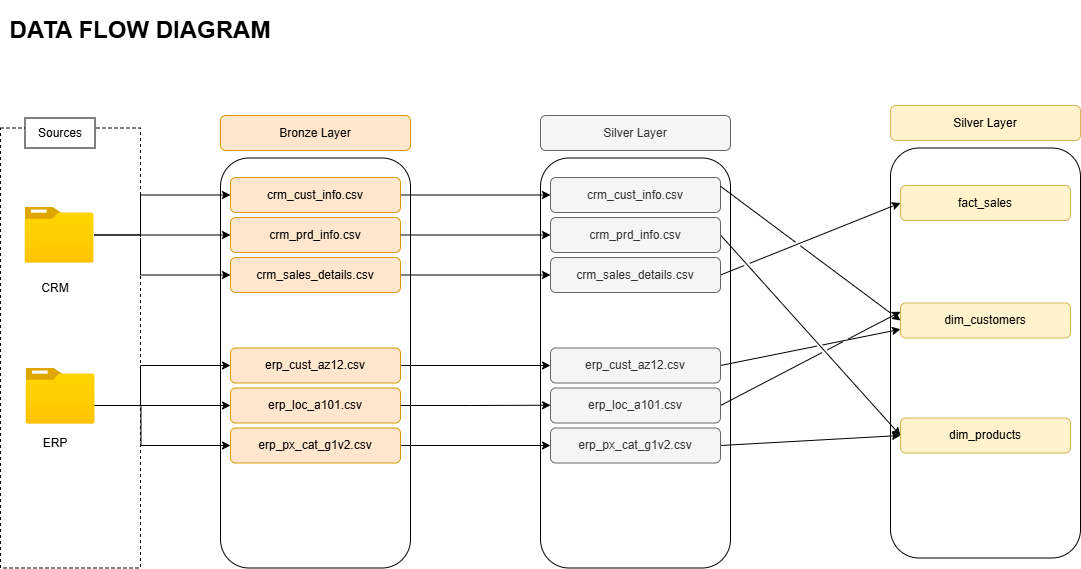

The diagram above was exported from draw.io. Its source (the exported page's mxGraphModel, read from the mxfile embedded in the PNG):
<mxGraphModel dx="734" dy="530" grid="1" gridSize="10" guides="1" tooltips="1" connect="1" arrows="1" fold="1" page="1" pageScale="1" pageWidth="850" pageHeight="1100" math="0" shadow="0">
  <root>
    <mxCell id="0" />
    <mxCell id="1" parent="0" />
    <mxCell id="ooxmZp1dQieYa33g5Kkm-1" value="" style="rounded=1;whiteSpace=wrap;html=1;" parent="1" vertex="1">
      <mxGeometry x="930" y="162.5" width="190" height="410" as="geometry" />
    </mxCell>
    <mxCell id="LUM22aVpH4cnhDu0zjgY-7" value="" style="rounded=1;whiteSpace=wrap;html=1;" parent="1" vertex="1">
      <mxGeometry x="580" y="172.5" width="190" height="410" as="geometry" />
    </mxCell>
    <mxCell id="v5loqw2ir90044CBlWFc-1" value="" style="rounded=0;whiteSpace=wrap;html=1;dashed=1;" parent="1" vertex="1">
      <mxGeometry x="40" y="142.5" width="140" height="440" as="geometry" />
    </mxCell>
    <mxCell id="v5loqw2ir90044CBlWFc-7" value="" style="rounded=1;whiteSpace=wrap;html=1;" parent="1" vertex="1">
      <mxGeometry x="260" y="172.5" width="190" height="410" as="geometry" />
    </mxCell>
    <mxCell id="v5loqw2ir90044CBlWFc-21" style="edgeStyle=orthogonalEdgeStyle;rounded=0;orthogonalLoop=1;jettySize=auto;html=1;exitX=1;exitY=0.25;exitDx=0;exitDy=0;" parent="1" source="v5loqw2ir90044CBlWFc-1" target="v5loqw2ir90044CBlWFc-11" edge="1">
      <mxGeometry relative="1" as="geometry">
        <Array as="points">
          <mxPoint x="180" y="289.5" />
        </Array>
      </mxGeometry>
    </mxCell>
    <mxCell id="v5loqw2ir90044CBlWFc-2" value="Sources" style="rounded=0;whiteSpace=wrap;html=1;" parent="1" vertex="1">
      <mxGeometry x="64.5" y="132.5" width="70" height="30" as="geometry" />
    </mxCell>
    <mxCell id="v5loqw2ir90044CBlWFc-20" style="edgeStyle=orthogonalEdgeStyle;rounded=0;orthogonalLoop=1;jettySize=auto;html=1;" parent="1" source="v5loqw2ir90044CBlWFc-3" target="v5loqw2ir90044CBlWFc-10" edge="1">
      <mxGeometry relative="1" as="geometry" />
    </mxCell>
    <mxCell id="v5loqw2ir90044CBlWFc-23" style="edgeStyle=orthogonalEdgeStyle;rounded=0;orthogonalLoop=1;jettySize=auto;html=1;" parent="1" source="v5loqw2ir90044CBlWFc-3" target="v5loqw2ir90044CBlWFc-9" edge="1">
      <mxGeometry relative="1" as="geometry">
        <Array as="points">
          <mxPoint x="180" y="249.5" />
          <mxPoint x="180" y="209.5" />
        </Array>
      </mxGeometry>
    </mxCell>
    <mxCell id="v5loqw2ir90044CBlWFc-3" value="" style="image;aspect=fixed;html=1;points=[];align=center;fontSize=12;image=img/lib/azure2/general/Folder_Blank.svg;" parent="1" vertex="1">
      <mxGeometry x="64.5" y="221.5" width="69" height="56.00000000000001" as="geometry" />
    </mxCell>
    <mxCell id="v5loqw2ir90044CBlWFc-5" value="CRM" style="text;html=1;align=center;verticalAlign=middle;whiteSpace=wrap;rounded=0;" parent="1" vertex="1">
      <mxGeometry x="64.5" y="287.5" width="60" height="30" as="geometry" />
    </mxCell>
    <mxCell id="v5loqw2ir90044CBlWFc-6" value="ERP" style="text;html=1;align=center;verticalAlign=middle;whiteSpace=wrap;rounded=0;" parent="1" vertex="1">
      <mxGeometry x="64.5" y="442.5" width="60" height="30" as="geometry" />
    </mxCell>
    <mxCell id="v5loqw2ir90044CBlWFc-8" value="Bronze Layer" style="rounded=1;whiteSpace=wrap;html=1;fillColor=#ffe6cc;strokeColor=#d79b00;" parent="1" vertex="1">
      <mxGeometry x="260" y="130" width="190" height="35" as="geometry" />
    </mxCell>
    <mxCell id="LUM22aVpH4cnhDu0zjgY-16" style="edgeStyle=orthogonalEdgeStyle;rounded=0;orthogonalLoop=1;jettySize=auto;html=1;exitX=1;exitY=0.5;exitDx=0;exitDy=0;entryX=0;entryY=0.5;entryDx=0;entryDy=0;" parent="1" source="v5loqw2ir90044CBlWFc-9" target="LUM22aVpH4cnhDu0zjgY-9" edge="1">
      <mxGeometry relative="1" as="geometry" />
    </mxCell>
    <mxCell id="v5loqw2ir90044CBlWFc-9" value="crm_cust_info.csv" style="rounded=1;whiteSpace=wrap;html=1;fillColor=#ffe6cc;strokeColor=#d79b00;" parent="1" vertex="1">
      <mxGeometry x="270" y="192" width="170" height="35" as="geometry" />
    </mxCell>
    <mxCell id="v5loqw2ir90044CBlWFc-10" value="crm_prd_info.csv" style="rounded=1;whiteSpace=wrap;html=1;fillColor=#ffe6cc;strokeColor=#d79b00;" parent="1" vertex="1">
      <mxGeometry x="270" y="232" width="170" height="35" as="geometry" />
    </mxCell>
    <mxCell id="LUM22aVpH4cnhDu0zjgY-18" style="edgeStyle=orthogonalEdgeStyle;rounded=0;orthogonalLoop=1;jettySize=auto;html=1;exitX=1;exitY=0.5;exitDx=0;exitDy=0;entryX=0;entryY=0.5;entryDx=0;entryDy=0;" parent="1" source="v5loqw2ir90044CBlWFc-11" target="LUM22aVpH4cnhDu0zjgY-11" edge="1">
      <mxGeometry relative="1" as="geometry" />
    </mxCell>
    <mxCell id="v5loqw2ir90044CBlWFc-11" value="crm_sales_details.csv" style="rounded=1;whiteSpace=wrap;html=1;fillColor=#ffe6cc;strokeColor=#d79b00;" parent="1" vertex="1">
      <mxGeometry x="270" y="272" width="170" height="35" as="geometry" />
    </mxCell>
    <mxCell id="LUM22aVpH4cnhDu0zjgY-23" style="edgeStyle=orthogonalEdgeStyle;rounded=0;orthogonalLoop=1;jettySize=auto;html=1;exitX=1;exitY=0.5;exitDx=0;exitDy=0;entryX=0;entryY=0.5;entryDx=0;entryDy=0;" parent="1" source="LUM22aVpH4cnhDu0zjgY-1" target="LUM22aVpH4cnhDu0zjgY-12" edge="1">
      <mxGeometry relative="1" as="geometry" />
    </mxCell>
    <mxCell id="LUM22aVpH4cnhDu0zjgY-1" value="erp_cust_az12.csv" style="rounded=1;whiteSpace=wrap;html=1;fillColor=#ffe6cc;strokeColor=#d79b00;" parent="1" vertex="1">
      <mxGeometry x="270" y="362.5" width="170" height="35" as="geometry" />
    </mxCell>
    <mxCell id="LUM22aVpH4cnhDu0zjgY-2" value="erp_loc_a101.csv" style="rounded=1;whiteSpace=wrap;html=1;fillColor=#ffe6cc;strokeColor=#d79b00;" parent="1" vertex="1">
      <mxGeometry x="270" y="402.5" width="170" height="35" as="geometry" />
    </mxCell>
    <mxCell id="LUM22aVpH4cnhDu0zjgY-22" style="edgeStyle=orthogonalEdgeStyle;rounded=0;orthogonalLoop=1;jettySize=auto;html=1;exitX=1;exitY=0.5;exitDx=0;exitDy=0;entryX=0;entryY=0.5;entryDx=0;entryDy=0;" parent="1" source="LUM22aVpH4cnhDu0zjgY-3" target="LUM22aVpH4cnhDu0zjgY-14" edge="1">
      <mxGeometry relative="1" as="geometry" />
    </mxCell>
    <mxCell id="LUM22aVpH4cnhDu0zjgY-3" value="erp_px_cat_g1v2.csv" style="rounded=1;whiteSpace=wrap;html=1;fillColor=#ffe6cc;strokeColor=#d79b00;" parent="1" vertex="1">
      <mxGeometry x="270" y="442.5" width="170" height="35" as="geometry" />
    </mxCell>
    <mxCell id="LUM22aVpH4cnhDu0zjgY-4" style="edgeStyle=orthogonalEdgeStyle;rounded=0;orthogonalLoop=1;jettySize=auto;html=1;exitX=1;exitY=0.25;exitDx=0;exitDy=0;entryX=0;entryY=0.5;entryDx=0;entryDy=0;" parent="1" target="LUM22aVpH4cnhDu0zjgY-3" edge="1">
      <mxGeometry relative="1" as="geometry">
        <Array as="points">
          <mxPoint x="180" y="460" />
        </Array>
        <mxPoint x="180.5" y="420.5" as="sourcePoint" />
        <mxPoint x="200" y="480" as="targetPoint" />
      </mxGeometry>
    </mxCell>
    <mxCell id="LUM22aVpH4cnhDu0zjgY-5" style="edgeStyle=orthogonalEdgeStyle;rounded=0;orthogonalLoop=1;jettySize=auto;html=1;entryX=0;entryY=0.5;entryDx=0;entryDy=0;exitX=0.935;exitY=0.67;exitDx=0;exitDy=0;exitPerimeter=0;" parent="1" source="v5loqw2ir90044CBlWFc-4" target="LUM22aVpH4cnhDu0zjgY-2" edge="1">
      <mxGeometry relative="1" as="geometry">
        <mxPoint x="134.5" y="417.5" as="sourcePoint" />
        <mxPoint x="210.5" y="417.5" as="targetPoint" />
        <Array as="points" />
      </mxGeometry>
    </mxCell>
    <mxCell id="LUM22aVpH4cnhDu0zjgY-6" style="edgeStyle=orthogonalEdgeStyle;rounded=0;orthogonalLoop=1;jettySize=auto;html=1;entryX=0;entryY=0.5;entryDx=0;entryDy=0;" parent="1" target="LUM22aVpH4cnhDu0zjgY-1" edge="1">
      <mxGeometry relative="1" as="geometry">
        <Array as="points">
          <mxPoint x="180" y="420" />
          <mxPoint x="180" y="380" />
        </Array>
        <mxPoint x="110" y="420" as="sourcePoint" />
        <mxPoint x="240" y="380" as="targetPoint" />
      </mxGeometry>
    </mxCell>
    <mxCell id="LUM22aVpH4cnhDu0zjgY-8" value="Silver Layer" style="rounded=1;whiteSpace=wrap;html=1;fillColor=#f5f5f5;strokeColor=#666666;fontColor=#333333;" parent="1" vertex="1">
      <mxGeometry x="580" y="130" width="190" height="35" as="geometry" />
    </mxCell>
    <mxCell id="LUM22aVpH4cnhDu0zjgY-9" value="crm_cust_info.csv" style="rounded=1;whiteSpace=wrap;html=1;fillColor=#f5f5f5;strokeColor=#666666;fontColor=#333333;" parent="1" vertex="1">
      <mxGeometry x="590" y="192" width="170" height="35" as="geometry" />
    </mxCell>
    <mxCell id="ooxmZp1dQieYa33g5Kkm-16" style="rounded=0;orthogonalLoop=1;jettySize=auto;html=1;exitX=1;exitY=0.5;exitDx=0;exitDy=0;entryX=0;entryY=0.5;entryDx=0;entryDy=0;jumpStyle=gap;" parent="1" source="LUM22aVpH4cnhDu0zjgY-10" target="ooxmZp1dQieYa33g5Kkm-5" edge="1">
      <mxGeometry relative="1" as="geometry" />
    </mxCell>
    <mxCell id="LUM22aVpH4cnhDu0zjgY-10" value="crm_prd_info.csv" style="rounded=1;whiteSpace=wrap;html=1;fillColor=#f5f5f5;strokeColor=#666666;fontColor=#333333;" parent="1" vertex="1">
      <mxGeometry x="590" y="232" width="170" height="35" as="geometry" />
    </mxCell>
    <mxCell id="ooxmZp1dQieYa33g5Kkm-10" style="rounded=0;orthogonalLoop=1;jettySize=auto;html=1;exitX=1;exitY=0.5;exitDx=0;exitDy=0;entryX=0;entryY=0.5;entryDx=0;entryDy=0;jumpStyle=gap;" parent="1" source="LUM22aVpH4cnhDu0zjgY-11" target="ooxmZp1dQieYa33g5Kkm-3" edge="1">
      <mxGeometry relative="1" as="geometry" />
    </mxCell>
    <mxCell id="ooxmZp1dQieYa33g5Kkm-4" value="dim_customers" style="rounded=1;whiteSpace=wrap;html=1;fillColor=#fff2cc;strokeColor=#d6b656;" parent="1" vertex="1">
      <mxGeometry x="940" y="317.5" width="170" height="35" as="geometry" />
    </mxCell>
    <mxCell id="LUM22aVpH4cnhDu0zjgY-11" value="crm_sales_details.csv" style="rounded=1;whiteSpace=wrap;html=1;fillColor=#f5f5f5;strokeColor=#666666;fontColor=#333333;" parent="1" vertex="1">
      <mxGeometry x="590" y="272" width="170" height="35" as="geometry" />
    </mxCell>
    <mxCell id="ooxmZp1dQieYa33g5Kkm-12" style="rounded=0;orthogonalLoop=1;jettySize=auto;html=1;exitX=1;exitY=0.5;exitDx=0;exitDy=0;entryX=0;entryY=0.75;entryDx=0;entryDy=0;jumpStyle=gap;" parent="1" source="LUM22aVpH4cnhDu0zjgY-12" target="ooxmZp1dQieYa33g5Kkm-4" edge="1">
      <mxGeometry relative="1" as="geometry" />
    </mxCell>
    <mxCell id="LUM22aVpH4cnhDu0zjgY-12" value="erp_cust_az12.csv" style="rounded=1;whiteSpace=wrap;html=1;fillColor=#f5f5f5;strokeColor=#666666;fontColor=#333333;" parent="1" vertex="1">
      <mxGeometry x="590" y="362.5" width="170" height="35" as="geometry" />
    </mxCell>
    <mxCell id="ooxmZp1dQieYa33g5Kkm-13" style="rounded=0;orthogonalLoop=1;jettySize=auto;html=1;exitX=1;exitY=0.5;exitDx=0;exitDy=0;jumpStyle=gap;entryX=0;entryY=0.25;entryDx=0;entryDy=0;" parent="1" source="LUM22aVpH4cnhDu0zjgY-13" target="ooxmZp1dQieYa33g5Kkm-4" edge="1">
      <mxGeometry relative="1" as="geometry">
        <mxPoint x="730" y="340" as="targetPoint" />
      </mxGeometry>
    </mxCell>
    <mxCell id="LUM22aVpH4cnhDu0zjgY-13" value="erp_loc_a101.csv" style="rounded=1;whiteSpace=wrap;html=1;fillColor=#f5f5f5;strokeColor=#666666;fontColor=#333333;" parent="1" vertex="1">
      <mxGeometry x="590" y="402.5" width="170" height="35" as="geometry" />
    </mxCell>
    <mxCell id="ooxmZp1dQieYa33g5Kkm-14" style="rounded=0;orthogonalLoop=1;jettySize=auto;html=1;exitX=1;exitY=0.5;exitDx=0;exitDy=0;entryX=0;entryY=0.5;entryDx=0;entryDy=0;jumpStyle=gap;" parent="1" source="LUM22aVpH4cnhDu0zjgY-14" target="ooxmZp1dQieYa33g5Kkm-5" edge="1">
      <mxGeometry relative="1" as="geometry" />
    </mxCell>
    <mxCell id="LUM22aVpH4cnhDu0zjgY-14" value="erp_px_cat_g1v2.csv" style="rounded=1;whiteSpace=wrap;html=1;fillColor=#f5f5f5;strokeColor=#666666;fontColor=#333333;" parent="1" vertex="1">
      <mxGeometry x="590" y="442.5" width="170" height="35" as="geometry" />
    </mxCell>
    <mxCell id="LUM22aVpH4cnhDu0zjgY-17" style="edgeStyle=orthogonalEdgeStyle;rounded=0;orthogonalLoop=1;jettySize=auto;html=1;exitX=1;exitY=0.5;exitDx=0;exitDy=0;entryX=0;entryY=0.5;entryDx=0;entryDy=0;" parent="1" source="v5loqw2ir90044CBlWFc-10" target="LUM22aVpH4cnhDu0zjgY-10" edge="1">
      <mxGeometry relative="1" as="geometry" />
    </mxCell>
    <mxCell id="LUM22aVpH4cnhDu0zjgY-21" style="edgeStyle=orthogonalEdgeStyle;rounded=0;orthogonalLoop=1;jettySize=auto;html=1;exitX=1;exitY=0.5;exitDx=0;exitDy=0;entryX=0.053;entryY=0.603;entryDx=0;entryDy=0;entryPerimeter=0;" parent="1" source="LUM22aVpH4cnhDu0zjgY-2" target="LUM22aVpH4cnhDu0zjgY-7" edge="1">
      <mxGeometry relative="1" as="geometry" />
    </mxCell>
    <mxCell id="ooxmZp1dQieYa33g5Kkm-2" value="Silver Layer" style="rounded=1;whiteSpace=wrap;html=1;fillColor=#fff2cc;strokeColor=#d6b656;" parent="1" vertex="1">
      <mxGeometry x="930" y="120" width="190" height="35" as="geometry" />
    </mxCell>
    <mxCell id="ooxmZp1dQieYa33g5Kkm-3" value="fact_sales" style="rounded=1;whiteSpace=wrap;html=1;fillColor=#fff2cc;strokeColor=#d6b656;" parent="1" vertex="1">
      <mxGeometry x="940" y="200" width="170" height="35" as="geometry" />
    </mxCell>
    <mxCell id="ooxmZp1dQieYa33g5Kkm-5" value="dim_products" style="rounded=1;whiteSpace=wrap;html=1;fillColor=#fff2cc;strokeColor=#d6b656;" parent="1" vertex="1">
      <mxGeometry x="940" y="432.5" width="170" height="35" as="geometry" />
    </mxCell>
    <mxCell id="ooxmZp1dQieYa33g5Kkm-11" style="rounded=0;orthogonalLoop=1;jettySize=auto;html=1;exitX=1;exitY=0.25;exitDx=0;exitDy=0;entryX=0;entryY=0.5;entryDx=0;entryDy=0;jumpStyle=gap;" parent="1" source="LUM22aVpH4cnhDu0zjgY-9" target="ooxmZp1dQieYa33g5Kkm-4" edge="1">
      <mxGeometry relative="1" as="geometry" />
    </mxCell>
    <mxCell id="v5loqw2ir90044CBlWFc-4" value="" style="image;aspect=fixed;html=1;points=[];align=center;fontSize=12;image=img/lib/azure2/general/Folder_Blank.svg;" parent="1" vertex="1">
      <mxGeometry x="65.5" y="382.5" width="69" height="56.00000000000001" as="geometry" />
    </mxCell>
    <mxCell id="ooxmZp1dQieYa33g5Kkm-18" value="&lt;h1&gt;DATA FLOW DIAGRAM&lt;/h1&gt;" style="text;html=1;align=center;verticalAlign=middle;whiteSpace=wrap;rounded=0;" parent="1" vertex="1">
      <mxGeometry x="40" y="30" width="280" height="30" as="geometry" />
    </mxCell>
  </root>
</mxGraphModel>